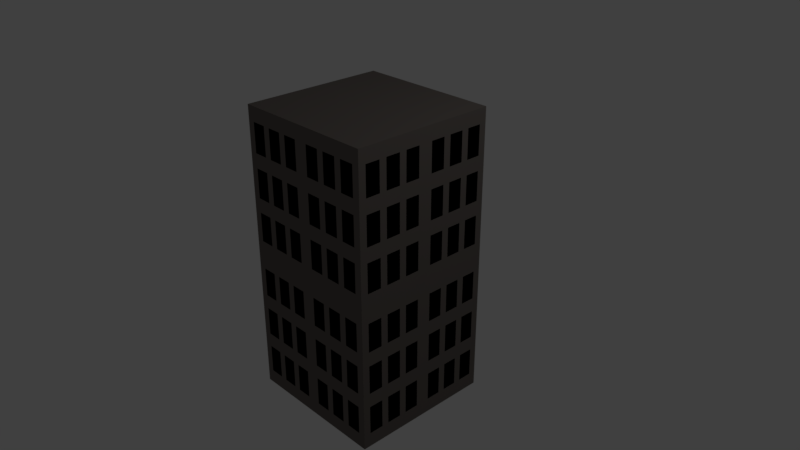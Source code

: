 # Source: Building.blend  (saved by Blender 2.79.0; exported with 4.5.12 LTS)
import bpy
from mathutils import Matrix  # noqa: F401  (used for matrix-valued properties, if any)

bpy.ops.wm.read_factory_settings(use_empty=True)
scene = bpy.context.scene
scene.name = 'Scene'

# ---- collections
col_collection_1 = bpy.data.collections.new('Collection 1'); scene.collection.children.link(col_collection_1)

# ---- materials (node trees are filled in below, after node groups)
mat_walls = bpy.data.materials.new('Walls')
mat_walls.alpha_threshold = 0.0
mat_walls.use_transparent_shadow = False
mat_walls.diffuse_color = (0.1574, 0.1374, 0.1255, 1.0)
mat_walls.roughness = 0.5
mat_walls.line_color = (0.0, 0.0, 0.0, 1.0)
mat_window = bpy.data.materials.new('Window')
mat_window.alpha_threshold = 0.0
mat_window.use_transparent_shadow = False
mat_window.diffuse_color = (0.0, 0.0, 0.0, 1.0)
mat_window.roughness = 0.5

# ---- material node trees

# ---- world
world_world = bpy.data.worlds.new('World'); scene.world = world_world
world_world.color = (0.05088, 0.05088, 0.05088)
world_world.use_sun_shadow = False
world_world.sun_shadow_jitter_overblur = 0.0
world_world.cycles.sampling_method = 'MANUAL'

# ---- cameras
cam_camera = bpy.data.cameras.new('Camera')
cam_camera.clip_end = 100.0
cam_camera.lens = 35.0
cam_camera.sensor_width = 32.0
cam_camera.sensor_height = 18.0
cam_camera.ortho_scale = 7.314
cam_camera.dof.focus_distance = 0.0
cam_camera.dof.aperture_fstop = 128.0

# ---- lights
light_lamp = bpy.data.lights.new('Lamp', 'POINT')
light_lamp.transmission_factor = 0.0
light_lamp.cutoff_distance = 30.0
light_lamp.energy = 100.0
light_lamp.shadow_buffer_clip_start = 1.001
light_lamp.shadow_soft_size = 0.1
light_lamp.shadow_maximum_resolution = 0.006
light_lamp.use_absolute_resolution = True

# ---- meshes
me_cube_001 = bpy.data.meshes.new('Cube.001')
me_cube_001.from_pydata([(-1.0, -1.0, 2.0), (0.0, -1.0, 2.0), (-1.0, -1.0, 0.0), (0.0, -1.0, 0.0), (-1.0, 0.0, 2.0), (0.0, 0.0, 2.0), (-1.0, 0.0, 0.0), (-0.1, -1.0, 2.0), (-0.2, -1.0, 2.0), (-0.3, -1.0, 2.0), (-0.4, -1.0, 2.0), (-0.5, -1.0, 2.0), (-0.6, -1.0, 2.0), (-0.7, -1.0, 2.0), (-0.8, -1.0, 2.0), (-0.9, -1.0, 2.0), (-0.1, -1.0, 0.0), (-0.2, -1.0, 0.0), (-0.3, -1.0, 0.0), (-0.4, -1.0, 0.0), (-0.5, -1.0, 0.0), (-0.6, -1.0, 0.0), (-0.7, -1.0, 0.0), (-0.8, -1.0, 0.0), (-0.9, -1.0, 0.0), (-0.9, 0.0, 2.0), (-0.8, 0.0, 2.0), (-0.7, 0.0, 2.0), (-0.6, 0.0, 2.0), (-0.5, 0.0, 2.0), (-0.4, 0.0, 2.0), (-0.3, 0.0, 2.0), (-0.2, 0.0, 2.0), (-0.1, 0.0, 2.0), (0.0, -0.1, 2.0), (0.0, -0.2, 2.0), (0.0, -0.3, 2.0), (0.0, -0.4, 2.0), (0.0, -0.5, 2.0), (0.0, -0.6, 2.0), (0.0, -0.7, 2.0), (0.0, -0.8, 2.0), (0.0, -0.9, 2.0), (-1.0, -0.9, 2.0), (-1.0, -0.8, 2.0), (-1.0, -0.7, 2.0), (-1.0, -0.6, 2.0), (-1.0, -0.5, 2.0), (-1.0, -0.4, 2.0), (-1.0, -0.3, 2.0), (-1.0, -0.2, 2.0), (-1.0, -0.1, 2.0), (-1.0, -0.9, 0.0), (-1.0, -0.8, 0.0), (-1.0, -0.7, 0.0), (-1.0, -0.6, 0.0), (-1.0, -0.5, 0.0), (-1.0, -0.4, 0.0), (-1.0, -0.3, 0.0), (-1.0, -0.2, 0.0), (-1.0, -0.1, 0.0), (-0.1, -0.1, 2.0), (-0.1, -0.2, 2.0), (-0.1, -0.3, 2.0), (-0.1, -0.4, 2.0), (-0.1, -0.5, 2.0), (-0.1, -0.6, 2.0), (-0.1, -0.7, 2.0), (-0.1, -0.8, 2.0), (-0.1, -0.9, 2.0), (-0.2, -0.1, 2.0), (-0.2, -0.2, 2.0), (-0.2, -0.3, 2.0), (-0.2, -0.4, 2.0), (-0.2, -0.5, 2.0), (-0.2, -0.6, 2.0), (-0.2, -0.7, 2.0), (-0.2, -0.8, 2.0), (-0.2, -0.9, 2.0), (-0.3, -0.1, 2.0), (-0.3, -0.2, 2.0), (-0.3, -0.3, 2.0), (-0.3, -0.4, 2.0), (-0.3, -0.5, 2.0), (-0.3, -0.6, 2.0), (-0.3, -0.7, 2.0), (-0.3, -0.8, 2.0), (-0.3, -0.9, 2.0), (-0.4, -0.1, 2.0), (-0.4, -0.2, 2.0), (-0.4, -0.3, 2.0), (-0.4, -0.4, 2.0), (-0.4, -0.5, 2.0), (-0.4, -0.6, 2.0), (-0.4, -0.7, 2.0), (-0.4, -0.8, 2.0), (-0.4, -0.9, 2.0), (-0.5, -0.1, 2.0), (-0.5, -0.2, 2.0), (-0.5, -0.3, 2.0), (-0.5, -0.4, 2.0), (-0.5, -0.5, 2.0), (-0.5, -0.6, 2.0), (-0.5, -0.7, 2.0), (-0.5, -0.8, 2.0), (-0.5, -0.9, 2.0), (-0.6, -0.1, 2.0), (-0.6, -0.2, 2.0), (-0.6, -0.3, 2.0), (-0.6, -0.4, 2.0), (-0.6, -0.5, 2.0), (-0.6, -0.6, 2.0), (-0.6, -0.7, 2.0), (-0.6, -0.8, 2.0), (-0.6, -0.9, 2.0), (-0.7, -0.1, 2.0), (-0.7, -0.2, 2.0), (-0.7, -0.3, 2.0), (-0.7, -0.4, 2.0), (-0.7, -0.5, 2.0), (-0.7, -0.6, 2.0), (-0.7, -0.7, 2.0), (-0.7, -0.8, 2.0), (-0.7, -0.9, 2.0), (-0.8, -0.1, 2.0), (-0.8, -0.2, 2.0), (-0.8, -0.3, 2.0), (-0.8, -0.4, 2.0), (-0.8, -0.5, 2.0), (-0.8, -0.6, 2.0), (-0.8, -0.7, 2.0), (-0.8, -0.8, 2.0), (-0.8, -0.9, 2.0), (-0.9, -0.1, 2.0), (-0.9, -0.2, 2.0), (-0.9, -0.3, 2.0), (-0.9, -0.4, 2.0), (-0.9, -0.5, 2.0), (-0.9, -0.6, 2.0), (-0.9, -0.7, 2.0), (-0.9, -0.8, 2.0), (-0.9, -0.9, 2.0), (-1.0, -1.0, 0.2), (-1.0, -1.0, 0.4), (-1.0, -1.0, 0.6), (-1.0, -1.0, 0.8), (-1.0, -1.0, 1.0), (-1.0, -1.0, 1.2), (-1.0, -1.0, 1.4), (-1.0, -1.0, 1.6), (-1.0, -1.0, 1.8), (0.0, -1.0, 1.8), (0.0, -1.0, 1.6), (0.0, -1.0, 1.4), (0.0, -1.0, 1.2), (0.0, -1.0, 1.0), (0.0, -1.0, 0.8), (0.0, -1.0, 0.6), (0.0, -1.0, 0.4), (0.0, -1.0, 0.2), (-1.0, 0.0, 1.8), (-1.0, 0.0, 1.6), (-1.0, 0.0, 1.4), (-1.0, 0.0, 1.2), (-1.0, 0.0, 1.0), (-1.0, 0.0, 0.8), (-1.0, 0.0, 0.6), (-1.0, 0.0, 0.4), (-1.0, 0.0, 0.2), (-0.1, -1.0, 1.8), (-0.1, -1.0, 1.6), (-0.1, -1.0, 1.4), (-0.1, -1.0, 1.2), (-0.1, -1.0, 1.0), (-0.1, -1.0, 0.8), (-0.1, -1.0, 0.6), (-0.1, -1.0, 0.4), (-0.1, -1.0, 0.2), (-0.2, -1.0, 1.8), (-0.2, -1.0, 1.4), (-0.2, -1.0, 1.2), (-0.2, -1.0, 0.8), (-0.2, -1.0, 0.6), (-0.2, -1.0, 0.2), (-0.3, -1.0, 1.8), (-0.3, -1.0, 1.6), (-0.3, -1.0, 1.4), (-0.3, -1.0, 1.2), (-0.3, -1.0, 1.0), (-0.3, -1.0, 0.8), (-0.3, -1.0, 0.6), (-0.3, -1.0, 0.4), (-0.3, -1.0, 0.2), (-0.4, -1.0, 1.8), (-0.4, -1.0, 1.6), (-0.4, -1.0, 1.4), (-0.4, -1.0, 1.2), (-0.4, -1.0, 1.0), (-0.4, -1.0, 0.8), (-0.4, -1.0, 0.6), (-0.4, -1.0, 0.4), (-0.4, -1.0, 0.2), (-0.5, -1.0, 1.8), (-0.5, -1.0, 1.4), (-0.5, -1.0, 1.2), (-0.5, -1.0, 0.8), (-0.5, -1.0, 0.6), (-0.5, -1.0, 0.2), (-0.6, -1.0, 1.8), (-0.6, -1.0, 1.6), (-0.6, -1.0, 1.4), (-0.6, -1.0, 1.2), (-0.6, -1.0, 1.0), (-0.6, -1.0, 0.8), (-0.6, -1.0, 0.6), (-0.6, -1.0, 0.4), (-0.6, -1.0, 0.2), (-0.7, -1.0, 1.8), (-0.7, -1.0, 1.6), (-0.7, -1.0, 1.4), (-0.7, -1.0, 1.2), (-0.7, -1.0, 1.0), (-0.7, -1.0, 0.8), (-0.7, -1.0, 0.6), (-0.7, -1.0, 0.4), (-0.7, -1.0, 0.2), (-0.8, -1.0, 1.8), (-0.8, -1.0, 1.4), (-0.8, -1.0, 1.2), (-0.8, -1.0, 0.8), (-0.8, -1.0, 0.6), (-0.8, -1.0, 0.2), (-0.9, -1.0, 1.8), (-0.9, -1.0, 1.6), (-0.9, -1.0, 1.4), (-0.9, -1.0, 1.2), (-0.9, -1.0, 1.0), (-0.9, -1.0, 0.8), (-0.9, -1.0, 0.6), (-0.9, -1.0, 0.4), (-0.9, -1.0, 0.2), (-1.0, -0.9, 1.8), (-1.0, -0.9, 1.6), (-1.0, -0.9, 1.4), (-1.0, -0.9, 1.2), (-1.0, -0.9, 1.0), (-1.0, -0.9, 0.8), (-1.0, -0.9, 0.6), (-1.0, -0.9, 0.4), (-1.0, -0.9, 0.2), (-1.0, -0.8, 1.8), (-1.0, -0.8, 1.4), (-1.0, -0.8, 1.2), (-1.0, -0.8, 0.8), (-1.0, -0.8, 0.6), (-1.0, -0.8, 0.2), (-1.0, -0.7, 1.8), (-1.0, -0.7, 1.6), (-1.0, -0.7, 1.4), (-1.0, -0.7, 1.2), (-1.0, -0.7, 1.0), (-1.0, -0.7, 0.8), (-1.0, -0.7, 0.6), (-1.0, -0.7, 0.4), (-1.0, -0.7, 0.2), (-1.0, -0.6, 1.8), (-1.0, -0.6, 1.6), (-1.0, -0.6, 1.4), (-1.0, -0.6, 1.2), (-1.0, -0.6, 1.0), (-1.0, -0.6, 0.8), (-1.0, -0.6, 0.6), (-1.0, -0.6, 0.4), (-1.0, -0.6, 0.2), (-1.0, -0.5, 1.8), (-1.0, -0.5, 1.4), (-1.0, -0.5, 1.2), (-1.0, -0.5, 0.8), (-1.0, -0.5, 0.6), (-1.0, -0.5, 0.2), (-1.0, -0.4, 1.8), (-1.0, -0.4, 1.6), (-1.0, -0.4, 1.4), (-1.0, -0.4, 1.2), (-1.0, -0.4, 1.0), (-1.0, -0.4, 0.8), (-1.0, -0.4, 0.6), (-1.0, -0.4, 0.4), (-1.0, -0.4, 0.2), (-1.0, -0.3, 1.8), (-1.0, -0.3, 1.6), (-1.0, -0.3, 1.4), (-1.0, -0.3, 1.2), (-1.0, -0.3, 1.0), (-1.0, -0.3, 0.8), (-1.0, -0.3, 0.6), (-1.0, -0.3, 0.4), (-1.0, -0.3, 0.2), (-1.0, -0.2, 1.8), (-1.0, -0.2, 1.4), (-1.0, -0.2, 1.2), (-1.0, -0.2, 0.8), (-1.0, -0.2, 0.6), (-1.0, -0.2, 0.2), (-1.0, -0.1, 1.8), (-1.0, -0.1, 1.6), (-1.0, -0.1, 1.4), (-1.0, -0.1, 1.2), (-1.0, -0.1, 1.0), (-1.0, -0.1, 0.8), (-1.0, -0.1, 0.6), (-1.0, -0.1, 0.4), (-1.0, -0.1, 0.2), (-0.1, -0.95, 1.8), (-0.1, -0.95, 1.6), (-0.1, -0.95, 1.4), (-0.1, -0.95, 1.2), (-0.1, -0.95, 1.0), (-0.1, -0.95, 0.8), (-0.1, -0.95, 0.6), (-0.1, -0.95, 0.4), (-0.1, -0.95, 0.2), (-0.2, -0.95, 1.8), (-0.2, -0.95, 1.6), (-0.2, -0.95, 1.4), (-0.2, -0.95, 1.2), (-0.2, -0.95, 1.0), (-0.2, -0.95, 0.8), (-0.2, -0.95, 0.6), (-0.2, -0.95, 0.4), (-0.2, -0.95, 0.2), (-0.3, -0.95, 1.8), (-0.3, -0.95, 1.6), (-0.3, -0.95, 1.4), (-0.3, -0.95, 1.2), (-0.3, -0.95, 1.0), (-0.3, -0.95, 0.8), (-0.3, -0.95, 0.6), (-0.3, -0.95, 0.4), (-0.3, -0.95, 0.2), (-0.4, -0.95, 1.8), (-0.4, -0.95, 1.6), (-0.4, -0.95, 1.4), (-0.4, -0.95, 1.2), (-0.4, -0.95, 1.0), (-0.4, -0.95, 0.8), (-0.4, -0.95, 0.6), (-0.4, -0.95, 0.4), (-0.4, -0.95, 0.2), (-0.5, -0.95, 1.8), (-0.5, -0.95, 1.6), (-0.5, -0.95, 1.4), (-0.5, -0.95, 1.2), (-0.5, -0.95, 1.0), (-0.5, -0.95, 0.8), (-0.5, -0.95, 0.6), (-0.5, -0.95, 0.4), (-0.5, -0.95, 0.2), (-0.6, -0.95, 1.8), (-0.6, -0.95, 1.6), (-0.6, -0.95, 1.4), (-0.6, -0.95, 1.2), (-0.6, -0.95, 1.0), (-0.6, -0.95, 0.8), (-0.6, -0.95, 0.6), (-0.6, -0.95, 0.4), (-0.6, -0.95, 0.2), (-0.7, -0.95, 1.8), (-0.7, -0.95, 1.6), (-0.7, -0.95, 1.4), (-0.7, -0.95, 1.2), (-0.7, -0.95, 1.0), (-0.7, -0.95, 0.8), (-0.7, -0.95, 0.6), (-0.7, -0.95, 0.4), (-0.7, -0.95, 0.2), (-0.8, -0.95, 1.8), (-0.8, -0.95, 1.6), (-0.8, -0.95, 1.4), (-0.8, -0.95, 1.2), (-0.8, -0.95, 1.0), (-0.8, -0.95, 0.8), (-0.8, -0.95, 0.6), (-0.8, -0.95, 0.4), (-0.8, -0.95, 0.2), (-0.9, -0.95, 1.8), (-0.9, -0.95, 1.6), (-0.9, -0.95, 1.4), (-0.9, -0.95, 1.2), (-0.9, -0.95, 1.0), (-0.9, -0.95, 0.8), (-0.9, -0.95, 0.6), (-0.9, -0.95, 0.4), (-0.9, -0.95, 0.2), (-0.95, -0.9, 1.8), (-0.95, -0.9, 1.6), (-0.95, -0.9, 1.4), (-0.95, -0.9, 1.2), (-0.95, -0.9, 1.0), (-0.95, -0.9, 0.8), (-0.95, -0.9, 0.6), (-0.95, -0.9, 0.4), (-0.95, -0.9, 0.2), (-0.95, -0.8, 1.8), (-0.95, -0.8, 1.6), (-0.95, -0.8, 1.4), (-0.95, -0.8, 1.2), (-0.95, -0.8, 1.0), (-0.95, -0.8, 0.8), (-0.95, -0.8, 0.6), (-0.95, -0.8, 0.4), (-0.95, -0.8, 0.2), (-0.95, -0.7, 1.8), (-0.95, -0.7, 1.6), (-0.95, -0.7, 1.4), (-0.95, -0.7, 1.2), (-0.95, -0.7, 1.0), (-0.95, -0.7, 0.8), (-0.95, -0.7, 0.6), (-0.95, -0.7, 0.4), (-0.95, -0.7, 0.2), (-0.95, -0.6, 1.8), (-0.95, -0.6, 1.6), (-0.95, -0.6, 1.4), (-0.95, -0.6, 1.2), (-0.95, -0.6, 1.0), (-0.95, -0.6, 0.8), (-0.95, -0.6, 0.6), (-0.95, -0.6, 0.4), (-0.95, -0.6, 0.2), (-0.95, -0.5, 1.8), (-0.95, -0.5, 1.6), (-0.95, -0.5, 1.4), (-0.95, -0.5, 1.2), (-0.95, -0.5, 1.0), (-0.95, -0.5, 0.8), (-0.95, -0.5, 0.6), (-0.95, -0.5, 0.4), (-0.95, -0.5, 0.2), (-0.95, -0.4, 1.8), (-0.95, -0.4, 1.6), (-0.95, -0.4, 1.4), (-0.95, -0.4, 1.2), (-0.95, -0.4, 1.0), (-0.95, -0.4, 0.8), (-0.95, -0.4, 0.6), (-0.95, -0.4, 0.4), (-0.95, -0.4, 0.2), (-0.95, -0.3, 1.8), (-0.95, -0.3, 1.6), (-0.95, -0.3, 1.4), (-0.95, -0.3, 1.2), (-0.95, -0.3, 1.0), (-0.95, -0.3, 0.8), (-0.95, -0.3, 0.6), (-0.95, -0.3, 0.4), (-0.95, -0.3, 0.2), (-0.95, -0.2, 1.8), (-0.95, -0.2, 1.6), (-0.95, -0.2, 1.4), (-0.95, -0.2, 1.2), (-0.95, -0.2, 1.0), (-0.95, -0.2, 0.8), (-0.95, -0.2, 0.6), (-0.95, -0.2, 0.4), (-0.95, -0.2, 0.2), (-0.95, -0.1, 1.8), (-0.95, -0.1, 1.6), (-0.95, -0.1, 1.4), (-0.95, -0.1, 1.2), (-0.95, -0.1, 1.0), (-0.95, -0.1, 0.8), (-0.95, -0.1, 0.6), (-0.95, -0.1, 0.4), (-0.95, -0.1, 0.2)], [], [(232, 15, 0, 150), (141, 43, 0, 15), (304, 51, 4, 160), (42, 69, 7, 1), (69, 78, 8, 7), (78, 87, 9, 8), (87, 96, 10, 9), (96, 105, 11, 10), (105, 114, 12, 11), (114, 123, 13, 12), (123, 132, 14, 13), (132, 141, 15, 14), (151, 1, 7, 169), (169, 7, 8, 178), (178, 8, 9, 184), (184, 9, 10, 193), (193, 10, 11, 202), (202, 11, 12, 208), (208, 12, 13, 217), (217, 13, 14, 226), (226, 14, 15, 232), (26, 25, 133, 124), (124, 133, 134, 125), (125, 134, 135, 126), (126, 135, 136, 127), (127, 136, 137, 128), (128, 137, 138, 129), (129, 138, 139, 130), (130, 139, 140, 131), (131, 140, 141, 132), (27, 26, 124, 115), (115, 124, 125, 116), (116, 125, 126, 117), (117, 126, 127, 118), (118, 127, 128, 119), (119, 128, 129, 120), (120, 129, 130, 121), (121, 130, 131, 122), (122, 131, 132, 123), (28, 27, 115, 106), (106, 115, 116, 107), (107, 116, 117, 108), (108, 117, 118, 109), (109, 118, 119, 110), (110, 119, 120, 111), (111, 120, 121, 112), (112, 121, 122, 113), (113, 122, 123, 114), (29, 28, 106, 97), (97, 106, 107, 98), (98, 107, 108, 99), (99, 108, 109, 100), (100, 109, 110, 101), (101, 110, 111, 102), (102, 111, 112, 103), (103, 112, 113, 104), (104, 113, 114, 105), (30, 29, 97, 88), (88, 97, 98, 89), (89, 98, 99, 90), (90, 99, 100, 91), (91, 100, 101, 92), (92, 101, 102, 93), (93, 102, 103, 94), (94, 103, 104, 95), (95, 104, 105, 96), (31, 30, 88, 79), (79, 88, 89, 80), (80, 89, 90, 81), (81, 90, 91, 82), (82, 91, 92, 83), (83, 92, 93, 84), (84, 93, 94, 85), (85, 94, 95, 86), (86, 95, 96, 87), (32, 31, 79, 70), (70, 79, 80, 71), (71, 80, 81, 72), (72, 81, 82, 73), (73, 82, 83, 74), (74, 83, 84, 75), (75, 84, 85, 76), (76, 85, 86, 77), (77, 86, 87, 78), (33, 32, 70, 61), (61, 70, 71, 62), (62, 71, 72, 63), (63, 72, 73, 64), (64, 73, 74, 65), (65, 74, 75, 66), (66, 75, 76, 67), (67, 76, 77, 68), (68, 77, 78, 69), (5, 33, 61, 34), (34, 61, 62, 35), (35, 62, 63, 36), (36, 63, 64, 37), (37, 64, 65, 38), (38, 65, 66, 39), (39, 66, 67, 40), (40, 67, 68, 41), (41, 68, 69, 42), (150, 0, 43, 241), (241, 43, 44, 250), (250, 44, 45, 256), (256, 45, 46, 265), (265, 46, 47, 274), (274, 47, 48, 280), (280, 48, 49, 289), (289, 49, 50, 298), (298, 50, 51, 304), (25, 4, 51, 133), (133, 51, 50, 134), (134, 50, 49, 135), (135, 49, 48, 136), (136, 48, 47, 137), (137, 47, 46, 138), (138, 46, 45, 139), (139, 45, 44, 140), (140, 44, 43, 141), (59, 303, 312, 60), (309, 301, 462, 471), (225, 224, 374, 375), (302, 301, 309, 310), (264, 255, 411, 420), (270, 269, 425, 426), (300, 299, 306, 307), (302, 310, 472, 463), (224, 223, 373, 374), (58, 297, 303, 59), (269, 268, 424, 425), (177, 176, 320, 321), (295, 294, 301, 302), (312, 303, 465, 474), (222, 221, 371, 372), (292, 291, 299, 300), (267, 266, 422, 423), (176, 175, 319, 320), (57, 288, 297, 58), (288, 287, 296, 297), (287, 286, 295, 296), (286, 285, 294, 295), (285, 284, 293, 294), (284, 283, 292, 293), (283, 282, 291, 292), (282, 281, 290, 291), (281, 280, 289, 290), (56, 279, 288, 57), (311, 312, 474, 473), (221, 220, 370, 371), (278, 277, 285, 286), (266, 265, 421, 422), (310, 311, 473, 472), (276, 275, 282, 283), (169, 178, 322, 313), (174, 173, 317, 318), (55, 273, 279, 56), (219, 218, 368, 369), (263, 264, 420, 419), (271, 270, 277, 278), (173, 172, 316, 317), (308, 309, 471, 470), (268, 267, 275, 276), (218, 217, 367, 368), (179, 171, 315, 324), (54, 264, 273, 55), (264, 263, 272, 273), (263, 262, 271, 272), (262, 261, 270, 271), (261, 260, 269, 270), (260, 259, 268, 269), (259, 258, 267, 268), (258, 257, 266, 267), (257, 256, 265, 266), (53, 255, 264, 54), (262, 263, 419, 418), (217, 226, 376, 367), (254, 253, 261, 262), (307, 308, 470, 469), (172, 180, 325, 316), (252, 251, 258, 259), (171, 170, 314, 315), (215, 216, 366, 365), (52, 249, 255, 53), (260, 261, 417, 416), (170, 169, 313, 314), (247, 246, 253, 254), (227, 219, 369, 378), (305, 306, 468, 467), (244, 243, 251, 252), (214, 215, 365, 364), (181, 174, 318, 327), (2, 142, 249, 52), (142, 143, 248, 249), (143, 144, 247, 248), (144, 145, 246, 247), (145, 146, 245, 246), (146, 147, 244, 245), (147, 148, 243, 244), (148, 149, 242, 243), (149, 150, 241, 242), (23, 231, 240, 24), (265, 274, 430, 421), (259, 260, 416, 415), (230, 229, 237, 238), (220, 228, 379, 370), (304, 305, 467, 466), (228, 227, 234, 235), (175, 182, 328, 319), (212, 213, 363, 362), (22, 225, 231, 23), (275, 267, 423, 432), (257, 258, 414, 413), (223, 222, 229, 230), (229, 222, 372, 381), (211, 212, 362, 361), (220, 219, 227, 228), (183, 177, 321, 330), (268, 276, 433, 424), (21, 216, 225, 22), (216, 215, 224, 225), (215, 214, 223, 224), (214, 213, 222, 223), (213, 212, 221, 222), (212, 211, 220, 221), (211, 210, 219, 220), (210, 209, 218, 219), (209, 208, 217, 218), (20, 207, 216, 21), (256, 257, 413, 412), (223, 230, 382, 373), (206, 205, 213, 214), (178, 184, 331, 322), (209, 210, 360, 359), (204, 203, 210, 211), (277, 270, 426, 435), (231, 225, 375, 384), (19, 201, 207, 20), (208, 209, 359, 358), (186, 179, 324, 333), (199, 198, 205, 206), (271, 278, 436, 427), (226, 232, 385, 376), (196, 195, 203, 204), (180, 187, 334, 325), (279, 273, 429, 438), (18, 192, 201, 19), (192, 191, 200, 201), (191, 190, 199, 200), (190, 189, 198, 199), (189, 188, 197, 198), (188, 187, 196, 197), (187, 186, 195, 196), (186, 185, 194, 195), (185, 184, 193, 194), (17, 183, 192, 18), (234, 227, 378, 387), (189, 181, 327, 336), (182, 181, 189, 190), (274, 280, 439, 430), (228, 235, 388, 379), (180, 179, 186, 187), (182, 190, 337, 328), (282, 275, 432, 441), (16, 177, 183, 17), (237, 229, 381, 390), (297, 296, 455, 456), (175, 174, 181, 182), (192, 183, 330, 339), (276, 283, 442, 433), (172, 171, 179, 180), (230, 238, 391, 382), (296, 295, 454, 455), (3, 159, 177, 16), (159, 158, 176, 177), (158, 157, 175, 176), (157, 156, 174, 175), (156, 155, 173, 174), (155, 154, 172, 173), (154, 153, 171, 172), (153, 152, 170, 171), (152, 151, 169, 170), (60, 312, 168, 6), (312, 311, 167, 168), (311, 310, 166, 167), (310, 309, 165, 166), (309, 308, 164, 165), (308, 307, 163, 164), (307, 306, 162, 163), (306, 305, 161, 162), (305, 304, 160, 161), (24, 240, 142, 2), (240, 239, 143, 142), (239, 238, 144, 143), (238, 237, 145, 144), (237, 236, 146, 145), (236, 235, 147, 146), (235, 234, 148, 147), (234, 233, 149, 148), (233, 232, 150, 149), (465, 464, 473, 474), (464, 463, 472, 473), (462, 461, 470, 471), (461, 460, 469, 470), (459, 458, 467, 468), (458, 457, 466, 467), (456, 455, 464, 465), (455, 454, 463, 464), (453, 452, 461, 462), (452, 451, 460, 461), (450, 449, 458, 459), (449, 448, 457, 458), (438, 437, 446, 447), (437, 436, 445, 446), (435, 434, 443, 444), (434, 433, 442, 443), (432, 431, 440, 441), (431, 430, 439, 440), (429, 428, 437, 438), (428, 427, 436, 437), (426, 425, 434, 435), (425, 424, 433, 434), (423, 422, 431, 432), (422, 421, 430, 431), (411, 410, 419, 420), (410, 409, 418, 419), (408, 407, 416, 417), (407, 406, 415, 416), (405, 404, 413, 414), (404, 403, 412, 413), (402, 401, 410, 411), (401, 400, 409, 410), (399, 398, 407, 408), (398, 397, 406, 407), (396, 395, 404, 405), (395, 394, 403, 404), (384, 383, 392, 393), (383, 382, 391, 392), (381, 380, 389, 390), (380, 379, 388, 389), (378, 377, 386, 387), (377, 376, 385, 386), (375, 374, 383, 384), (374, 373, 382, 383), (372, 371, 380, 381), (371, 370, 379, 380), (369, 368, 377, 378), (368, 367, 376, 377), (357, 356, 365, 366), (356, 355, 364, 365), (354, 353, 362, 363), (353, 352, 361, 362), (351, 350, 359, 360), (350, 349, 358, 359), (348, 347, 356, 357), (347, 346, 355, 356), (345, 344, 353, 354), (344, 343, 352, 353), (342, 341, 350, 351), (341, 340, 349, 350), (330, 329, 338, 339), (329, 328, 337, 338), (327, 326, 335, 336), (326, 325, 334, 335), (324, 323, 332, 333), (323, 322, 331, 332), (321, 320, 329, 330), (320, 319, 328, 329), (318, 317, 326, 327), (317, 316, 325, 326), (315, 314, 323, 324), (314, 313, 322, 323), (272, 271, 427, 428), (254, 262, 418, 409), (300, 307, 469, 460), (216, 207, 357, 366), (273, 272, 428, 429), (261, 253, 408, 417), (306, 299, 459, 468), (206, 214, 364, 355), (252, 259, 415, 406), (298, 304, 466, 457), (213, 205, 354, 363), (258, 251, 405, 414), (303, 297, 456, 465), (204, 211, 361, 352), (250, 256, 412, 403), (295, 302, 463, 454), (210, 203, 351, 360), (184, 185, 332, 331), (255, 249, 402, 411), (301, 294, 453, 462), (185, 186, 333, 332), (202, 208, 358, 349), (247, 254, 409, 400), (232, 233, 386, 385), (292, 300, 460, 451), (207, 201, 348, 357), (187, 188, 335, 334), (253, 246, 399, 408), (233, 234, 387, 386), (299, 291, 450, 459), (188, 189, 336, 335), (199, 206, 355, 346), (280, 281, 440, 439), (244, 252, 406, 397), (235, 236, 389, 388), (289, 298, 457, 448), (205, 198, 345, 354), (190, 191, 338, 337), (281, 282, 441, 440), (251, 243, 396, 405), (236, 237, 390, 389), (191, 192, 339, 338), (196, 204, 352, 343), (283, 284, 443, 442), (241, 250, 403, 394), (238, 239, 392, 391), (203, 195, 342, 351), (194, 193, 340, 341), (284, 285, 444, 443), (239, 240, 393, 392), (195, 194, 341, 342), (193, 202, 349, 340), (286, 287, 446, 445), (242, 241, 394, 395), (197, 196, 343, 344), (287, 288, 447, 446), (243, 242, 395, 396), (198, 197, 344, 345), (290, 289, 448, 449), (245, 244, 397, 398), (200, 199, 346, 347), (291, 290, 449, 450), (246, 245, 398, 399), (288, 279, 438, 447), (201, 200, 347, 348), (293, 292, 451, 452), (248, 247, 400, 401), (278, 286, 445, 436), (294, 293, 452, 453), (240, 231, 384, 393), (249, 248, 401, 402), (285, 277, 435, 444)])
me_cube_001.polygons.foreach_set('material_index', [0, 0, 0, 0, 0, 0, 0, 0, 0, 0, 0, 0, 0, 0, 0, 0, 0, 0, 0, 0, 0, 0, 0, 0, 0, 0, 0, 0, 0, 0, 0, 0, 0, 0, 0, 0, 0, 0, 0, 0, 0, 0, 0, 0, 0, 0, 0, 0, 0, 0, 0, 0, 0, 0, 0, 0, 0, 0, 0, 0, 0, 0, 0, 0, 0, 0, 0, 0, 0, 0, 0, 0, 0, 0, 0, 0, 0, 0, 0, 0, 0, 0, 0, 0, 0, 0, 0, 0, 0, 0, 0, 0, 0, 0, 0, 0, 0, 0, 0, 0, 0, 0, 0, 0, 0, 0, 0, 0, 0, 0, 0, 0, 0, 0, 0, 0, 0, 0, 0, 0, 0, 1, 1, 0, 1, 1, 0, 1, 1, 0, 1, 1, 0, 1, 1, 0, 1, 1, 0, 0, 0, 0, 0, 0, 0, 0, 0, 0, 1, 1, 0, 1, 1, 0, 1, 1, 0, 1, 1, 0, 1, 1, 0, 1, 1, 0, 0, 0, 0, 0, 0, 0, 0, 0, 0, 1, 1, 0, 1, 1, 0, 1, 1, 0, 1, 1, 0, 1, 1, 0, 1, 1, 0, 0, 0, 0, 0, 0, 0, 0, 0, 0, 1, 1, 0, 1, 1, 0, 1, 1, 0, 1, 1, 0, 1, 1, 0, 1, 1, 0, 0, 0, 0, 0, 0, 0, 0, 0, 0, 1, 1, 0, 1, 1, 0, 1, 1, 0, 1, 1, 0, 1, 1, 0, 1, 1, 0, 0, 0, 0, 0, 0, 0, 0, 0, 0, 1, 1, 0, 1, 1, 0, 1, 1, 0, 1, 1, 0, 1, 1, 0, 1, 1, 0, 0, 0, 0, 0, 0, 0, 0, 0, 0, 0, 0, 0, 0, 0, 0, 0, 0, 0, 0, 0, 0, 0, 0, 0, 0, 0, 1, 1, 1, 1, 1, 1, 1, 1, 1, 1, 1, 1, 1, 1, 1, 1, 1, 1, 1, 1, 1, 1, 1, 1, 1, 1, 1, 1, 1, 1, 1, 1, 1, 1, 1, 1, 1, 1, 1, 1, 1, 1, 1, 1, 1, 1, 1, 1, 1, 1, 1, 1, 1, 1, 1, 1, 1, 1, 1, 1, 1, 1, 1, 1, 1, 1, 1, 1, 1, 1, 1, 1, 1, 1, 1, 1, 1, 1, 1, 1, 1, 1, 1, 1, 1, 1, 1, 1, 1, 1, 1, 1, 1, 1, 1, 1, 1, 1, 1, 1, 1, 1, 1, 1, 1, 1, 1, 1, 1, 1, 1, 1, 1, 1, 1, 1, 1, 1, 1, 1, 1, 1, 1, 1, 1, 1, 1, 1, 1, 1, 1, 1, 1, 1, 1, 1, 1, 1, 1, 1, 1, 1, 1, 1])
me_cube_001.materials.append(mat_walls)
me_cube_001.materials.append(mat_window)
me_cube_001.use_remesh_preserve_volume = False
me_cube_001.use_remesh_preserve_attributes = False
me_cube_001.use_mirror_vertex_groups = False
me_cube_001.update()

# ---- objects
ob_building = bpy.data.objects.new('Building', me_cube_001)
ob_lamp = bpy.data.objects.new('Lamp', light_lamp)
ob_camera = bpy.data.objects.new('Camera', cam_camera)

# ---- transforms, parenting, visibility, modifiers, constraints
ob_building.location = (0.0, 0.0, 0.0)
ob_building.lineart.crease_threshold = 0.0
_m = ob_building.modifiers.new('Mirror', 'MIRROR')
_m.use_axis = (True, True, True)
_m.use_clip = True
ob_lamp.location = (4.076, 1.005, 5.904)
ob_lamp.rotation_euler = (0.6503, 0.05522, 1.866)
ob_lamp.lock_rotations_4d = False
ob_lamp.empty_display_type = 'ARROWS'
ob_lamp.color = (0.0, 0.0, 0.0, 0.0)
ob_lamp.lineart.crease_threshold = 0.0
ob_camera.location = (7.481, -6.508, 5.344)
ob_camera.rotation_euler = (1.109, 0.0, 0.8149)
ob_camera.lock_rotations_4d = False
ob_camera.empty_display_type = 'ARROWS'
ob_camera.color = (0.0, 0.0, 0.0, 0.0)
ob_camera.display_type = 'WIRE'
ob_camera.lineart.crease_threshold = 0.0

# ---- collection membership
col_collection_1.objects.link(ob_building)
col_collection_1.objects.link(ob_lamp)
col_collection_1.objects.link(ob_camera)

# ---- scene / render settings (as saved in the file)
scene.camera = ob_camera
scene.frame_start = 1; scene.frame_end = 250; scene.frame_set(1)
scene.render.engine = 'BLENDER_EEVEE_NEXT'
scene.render.resolution_percentage = 50
scene.render.dither_intensity = 0.0
scene.cycles.use_denoising = False
scene.cycles.samples = 128
scene.cycles.sampling_pattern = 'TABULATED_SOBOL'
scene.cycles.use_adaptive_sampling = False
scene.cycles.use_light_tree = False
scene.cycles.blur_glossy = 0.0
scene.cycles.sample_clamp_indirect = 0.0
scene.view_settings.view_transform = 'Standard'
bpy.context.view_layer.update()
